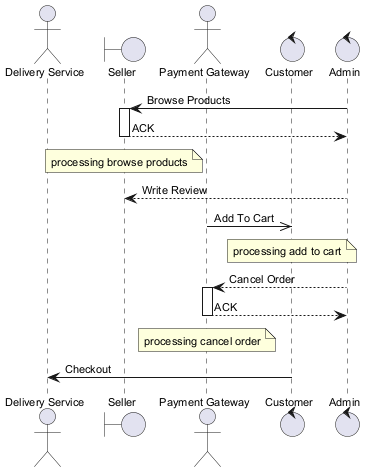

The diagram above was rendered by PlantUML. Its source (embedded in the PNG):
@startuml
skinparam backgroundColor #FFFFFF
skinparam classBackgroundColor #F3E5F5
skinparam classBorderColor #6A1B9A
skinparam defaultFontSize 11
actor "Delivery Service" as DS
boundary "Seller" as S
actor "Payment Gateway" as PG
control "Customer" as C
control "Admin" as A
A -> S : Browse Products
activate S
S --> A : ACK
deactivate S
note over S : processing browse products
A --> S : Write Review
PG ->> C : Add To Cart
note over C : processing add to cart
A --> PG : Cancel Order
activate PG
PG --> A : ACK
deactivate PG
note over PG : processing cancel order
C -> DS : Checkout
@enduml